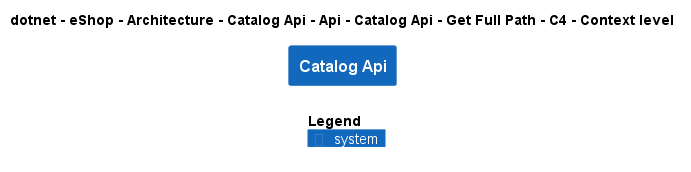

The diagram above was rendered by PlantUML. Its source (embedded in the PNG):
@startuml
!include ..\..\..\..\..\..\..\..\..\..\..\.c4s\C4_Context.puml

AddElementTag("c4interflow:lifecycle:new", $bgColor=green, $fontColor=#ffffff, $borderColor=green, $shadowing="False")
AddElementTag("c4interflow:lifecycle:changed", $bgColor=orange, $fontColor=#ffffff, $borderColor=orange, $shadowing="False")
AddElementTag("c4interflow:lifecycle:removed", $bgColor=red, $fontColor=#ffffff, $borderColor=red, $shadowing="False")

AddRelTag("c4interflow:lifecycle:new", $textColor=green, $lineColor=green)
AddRelTag("c4interflow:lifecycle:changed", $textColor=orange, $lineColor=orange)
AddRelTag("c4interflow:lifecycle:removed", $textColor=red, $lineColor=red)

SHOW_PERSON_PORTRAIT()
LAYOUT_TOP_DOWN()

skinparam linetype polyline

title dotnet - eShop - Architecture - Catalog Api - Api - Catalog Api - Get Full Path - C4 - Context level

System(dotnet.eShop.Architecture.SoftwareSystems.CatalogApi, "Catalog Api", "")



SHOW_LEGEND()
@enduml